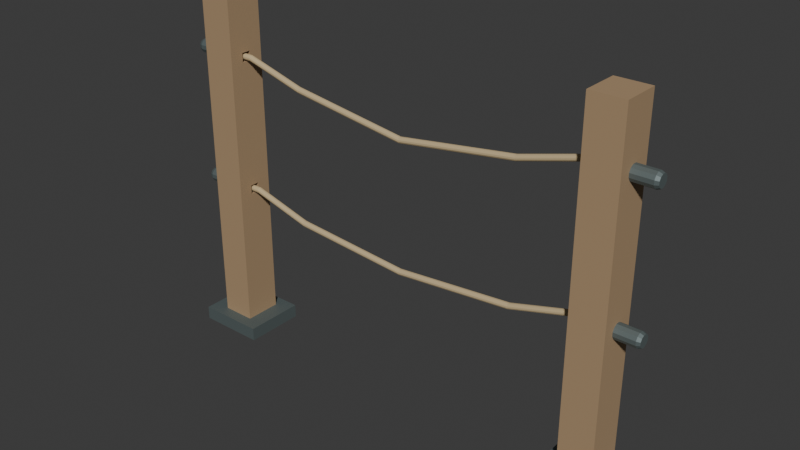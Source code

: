 # Source: source.blend  (saved by Blender 4.3.34; exported with 4.5.12 LTS)
import bpy
from mathutils import Matrix  # noqa: F401  (used for matrix-valued properties, if any)

bpy.ops.wm.read_factory_settings(use_empty=True)
scene = bpy.context.scene
scene.name = 'Scene'

# ---- collections
col_collection = bpy.data.collections.new('Collection'); scene.collection.children.link(col_collection)

# ---- materials (node trees are filled in below, after node groups)
mat_posts_weatheredtimber = bpy.data.materials.new('Posts_WeatheredTimber')
mat_posts_weatheredtimber.diffuse_color = (0.4, 0.27, 0.15, 1.0)
mat_strands_warmrope = bpy.data.materials.new('Strands_WarmRope')
mat_strands_warmrope.diffuse_color = (0.58, 0.45, 0.25, 1.0)
mat_feetandstops_darkmetal = bpy.data.materials.new('FeetAndStops_DarkMetal')
mat_feetandstops_darkmetal.diffuse_color = (0.16, 0.2, 0.2, 1.0)

# ---- material node trees
mat_posts_weatheredtimber.use_nodes = True; mat_posts_weatheredtimber.node_tree.nodes.clear()
_N = mat_posts_weatheredtimber.node_tree.nodes; _L = mat_posts_weatheredtimber.node_tree.links
n0 = _N.new('ShaderNodeBsdfPrincipled'); n0.name = 'Principled BSDF'; n0.location = (10, 300)
n0.inputs[0].default_value = (0.4, 0.27, 0.15, 1.0)
n0.inputs[2].default_value = 0.85
n1 = _N.new('ShaderNodeOutputMaterial'); n1.name = 'Material Output'; n1.location = (300, 300)
_L.new(n0.outputs[0], n1.inputs[0])
n1.is_active_output = True
mat_strands_warmrope.use_nodes = True; mat_strands_warmrope.node_tree.nodes.clear()
_N = mat_strands_warmrope.node_tree.nodes; _L = mat_strands_warmrope.node_tree.links
n0 = _N.new('ShaderNodeBsdfPrincipled'); n0.name = 'Principled BSDF'; n0.location = (10, 300)
n0.inputs[0].default_value = (0.58, 0.45, 0.25, 1.0)
n0.inputs[2].default_value = 0.94
n1 = _N.new('ShaderNodeOutputMaterial'); n1.name = 'Material Output'; n1.location = (300, 300)
_L.new(n0.outputs[0], n1.inputs[0])
n1.is_active_output = True
mat_feetandstops_darkmetal.use_nodes = True; mat_feetandstops_darkmetal.node_tree.nodes.clear()
_N = mat_feetandstops_darkmetal.node_tree.nodes; _L = mat_feetandstops_darkmetal.node_tree.links
n0 = _N.new('ShaderNodeBsdfPrincipled'); n0.name = 'Principled BSDF'; n0.location = (10, 300)
n0.inputs[0].default_value = (0.16, 0.2, 0.2, 1.0)
n0.inputs[1].default_value = 0.55
n0.inputs[2].default_value = 0.62
n1 = _N.new('ShaderNodeOutputMaterial'); n1.name = 'Material Output'; n1.location = (300, 300)
_L.new(n0.outputs[0], n1.inputs[0])
n1.is_active_output = True

# ---- world
world_world = bpy.data.worlds.new('World'); scene.world = world_world
world_world.use_nodes = True; world_world.node_tree.nodes.clear()
_N = world_world.node_tree.nodes; _L = world_world.node_tree.links
n0 = _N.new('ShaderNodeOutputWorld'); n0.name = 'World Output'; n0.location = (300, 300)
n1 = _N.new('ShaderNodeBackground'); n1.name = 'Background'; n1.location = (10, 300)
n1.inputs[0].default_value = (0.05088, 0.05088, 0.05088, 1.0)
_L.new(n1.outputs[0], n0.inputs[0])
n0.is_active_output = True
world_world.color = (0.05088, 0.05088, 0.05088)
world_world.sun_shadow_jitter_overblur = 0.0

# ---- meshes
me_wholeleftmountingplate = bpy.data.meshes.new('WholeLeftMountingPlate')
me_wholeleftmountingplate.from_pydata([(-0.7, -0.09, 0.0), (-0.5, -0.09, 0.0), (-0.5, 0.09, 0.0), (-0.7, 0.09, 0.0), (-0.7, -0.09, 0.04), (-0.5, -0.09, 0.04), (-0.5, 0.09, 0.04), (-0.7, 0.09, 0.04)], [], [(2, 1, 0), (3, 2, 0), (4, 5, 6), (4, 6, 7), (0, 1, 5), (0, 5, 4), (6, 2, 3), (7, 6, 3), (7, 3, 0), (4, 7, 0), (1, 2, 6), (1, 6, 5)])
me_wholeleftmountingplate.polygons.foreach_set('material_index', [2, 2, 2, 2, 2, 2, 2, 2, 2, 2, 2, 2])
me_wholeleftmountingplate.materials.append(mat_posts_weatheredtimber)
me_wholeleftmountingplate.materials.append(mat_strands_warmrope)
me_wholeleftmountingplate.materials.append(mat_feetandstops_darkmetal)
me_wholeleftmountingplate.update()
me_wholelefttwoaperturepost = bpy.data.meshes.new('WholeLeftTwoAperturePost')
me_wholelefttwoaperturepost.from_pydata([(-0.65, -0.055, 0.04), (-0.65, -0.014, 0.04), (-0.65, -0.014, 0.446), (-0.65, -0.055, 0.446), (-0.55, -0.055, 0.04), (-0.55, -0.014, 0.04), (-0.55, -0.014, 0.446), (-0.55, -0.055, 0.446), (-0.65, 0.014, 0.04), (-0.65, 0.014, 0.446), (-0.55, 0.014, 0.04), (-0.55, 0.014, 0.446), (-0.65, 0.055, 0.04), (-0.65, 0.055, 0.446), (-0.55, 0.055, 0.04), (-0.55, 0.055, 0.446), (-0.65, -0.014, 0.474), (-0.65, -0.055, 0.474), (-0.55, -0.014, 0.474), (-0.55, -0.055, 0.474), (-0.65, 0.055, 0.474), (-0.65, 0.014, 0.474), (-0.55, 0.055, 0.474), (-0.55, 0.014, 0.474), (-0.65, -0.014, 0.846), (-0.65, -0.055, 0.846), (-0.55, -0.014, 0.846), (-0.55, -0.055, 0.846), (-0.65, 0.014, 0.846), (-0.55, 0.014, 0.846), (-0.65, 0.055, 0.846), (-0.55, 0.055, 0.846), (-0.65, -0.014, 0.874), (-0.65, -0.055, 0.874), (-0.55, -0.014, 0.874), (-0.55, -0.055, 0.874), (-0.65, 0.055, 0.874), (-0.65, 0.014, 0.874), (-0.55, 0.055, 0.874), (-0.55, 0.014, 0.874), (-0.65, -0.014, 1.04), (-0.65, -0.055, 1.04), (-0.55, -0.014, 1.04), (-0.55, -0.055, 1.04), (-0.65, 0.014, 1.04), (-0.55, 0.014, 1.04), (-0.65, 0.055, 1.04), (-0.55, 0.055, 1.04)], [], [(2, 1, 0), (3, 2, 0), (4, 5, 6), (4, 6, 7), (9, 8, 1), (2, 9, 1), (5, 10, 11), (5, 11, 6), (13, 12, 8), (9, 13, 8), (10, 14, 15), (10, 15, 11), (16, 2, 3), (17, 16, 3), (7, 6, 18), (7, 18, 19), (20, 13, 9), (21, 20, 9), (11, 15, 22), (11, 22, 23), (24, 16, 17), (25, 24, 17), (19, 18, 26), (19, 26, 27), (28, 21, 16), (24, 28, 16), (18, 23, 29), (18, 29, 26), (30, 20, 21), (28, 30, 21), (23, 22, 31), (23, 31, 29), (32, 24, 25), (33, 32, 25), (27, 26, 34), (27, 34, 35), (36, 30, 28), (37, 36, 28), (29, 31, 38), (29, 38, 39), (40, 32, 33), (41, 40, 33), (35, 34, 42), (35, 42, 43), (44, 37, 32), (40, 44, 32), (34, 39, 45), (34, 45, 42), (46, 36, 37), (44, 46, 37), (39, 38, 47), (39, 47, 45), (0, 1, 5), (0, 5, 4), (7, 3, 0), (4, 7, 0), (1, 8, 10), (1, 10, 5), (11, 9, 2), (6, 11, 2), (8, 12, 14), (8, 14, 10), (12, 13, 15), (12, 15, 14), (2, 16, 18), (2, 18, 6), (19, 17, 3), (7, 19, 3), (13, 20, 22), (13, 22, 15), (23, 21, 9), (11, 23, 9), (27, 25, 17), (19, 27, 17), (16, 21, 23), (16, 23, 18), (29, 28, 24), (26, 29, 24), (20, 30, 31), (20, 31, 22), (24, 32, 34), (24, 34, 26), (35, 33, 25), (27, 35, 25), (30, 36, 38), (30, 38, 31), (39, 37, 28), (29, 39, 28), (42, 40, 41), (43, 42, 41), (43, 41, 33), (35, 43, 33), (32, 37, 39), (32, 39, 34), (45, 44, 40), (42, 45, 40), (36, 46, 47), (36, 47, 38), (47, 46, 44), (45, 47, 44)])
me_wholelefttwoaperturepost.materials.append(mat_posts_weatheredtimber)
me_wholelefttwoaperturepost.materials.append(mat_strands_warmrope)
me_wholelefttwoaperturepost.materials.append(mat_feetandstops_darkmetal)
me_wholelefttwoaperturepost.update()
me_wholerightmountingplate = bpy.data.meshes.new('WholeRightMountingPlate')
me_wholerightmountingplate.from_pydata([(0.5, -0.09, 0.0), (0.7, -0.09, 0.0), (0.7, 0.09, 0.0), (0.5, 0.09, 0.0), (0.5, -0.09, 0.04), (0.7, -0.09, 0.04), (0.7, 0.09, 0.04), (0.5, 0.09, 0.04)], [], [(2, 1, 0), (3, 2, 0), (4, 5, 6), (4, 6, 7), (0, 1, 5), (0, 5, 4), (6, 2, 3), (7, 6, 3), (7, 3, 0), (4, 7, 0), (1, 2, 6), (1, 6, 5)])
me_wholerightmountingplate.polygons.foreach_set('material_index', [2, 2, 2, 2, 2, 2, 2, 2, 2, 2, 2, 2])
me_wholerightmountingplate.materials.append(mat_posts_weatheredtimber)
me_wholerightmountingplate.materials.append(mat_strands_warmrope)
me_wholerightmountingplate.materials.append(mat_feetandstops_darkmetal)
me_wholerightmountingplate.update()
me_wholerighttwoaperturepost = bpy.data.meshes.new('WholeRightTwoAperturePost')
me_wholerighttwoaperturepost.from_pydata([(0.55, -0.055, 0.04), (0.55, -0.014, 0.04), (0.55, -0.014, 0.446), (0.55, -0.055, 0.446), (0.65, -0.055, 0.04), (0.65, -0.014, 0.04), (0.65, -0.014, 0.446), (0.65, -0.055, 0.446), (0.55, 0.014, 0.04), (0.55, 0.014, 0.446), (0.65, 0.014, 0.04), (0.65, 0.014, 0.446), (0.55, 0.055, 0.04), (0.55, 0.055, 0.446), (0.65, 0.055, 0.04), (0.65, 0.055, 0.446), (0.55, -0.014, 0.474), (0.55, -0.055, 0.474), (0.65, -0.014, 0.474), (0.65, -0.055, 0.474), (0.55, 0.055, 0.474), (0.55, 0.014, 0.474), (0.65, 0.055, 0.474), (0.65, 0.014, 0.474), (0.55, -0.014, 0.846), (0.55, -0.055, 0.846), (0.65, -0.014, 0.846), (0.65, -0.055, 0.846), (0.55, 0.014, 0.846), (0.65, 0.014, 0.846), (0.55, 0.055, 0.846), (0.65, 0.055, 0.846), (0.55, -0.014, 0.874), (0.55, -0.055, 0.874), (0.65, -0.014, 0.874), (0.65, -0.055, 0.874), (0.55, 0.055, 0.874), (0.55, 0.014, 0.874), (0.65, 0.055, 0.874), (0.65, 0.014, 0.874), (0.55, -0.014, 1.04), (0.55, -0.055, 1.04), (0.65, -0.014, 1.04), (0.65, -0.055, 1.04), (0.55, 0.014, 1.04), (0.65, 0.014, 1.04), (0.55, 0.055, 1.04), (0.65, 0.055, 1.04)], [], [(2, 1, 0), (3, 2, 0), (4, 5, 6), (4, 6, 7), (9, 8, 1), (2, 9, 1), (5, 10, 11), (5, 11, 6), (13, 12, 8), (9, 13, 8), (10, 14, 15), (10, 15, 11), (16, 2, 3), (17, 16, 3), (7, 6, 18), (7, 18, 19), (20, 13, 9), (21, 20, 9), (11, 15, 22), (11, 22, 23), (24, 16, 17), (25, 24, 17), (19, 18, 26), (19, 26, 27), (28, 21, 16), (24, 28, 16), (18, 23, 29), (18, 29, 26), (30, 20, 21), (28, 30, 21), (23, 22, 31), (23, 31, 29), (32, 24, 25), (33, 32, 25), (27, 26, 34), (27, 34, 35), (36, 30, 28), (37, 36, 28), (29, 31, 38), (29, 38, 39), (40, 32, 33), (41, 40, 33), (35, 34, 42), (35, 42, 43), (44, 37, 32), (40, 44, 32), (34, 39, 45), (34, 45, 42), (46, 36, 37), (44, 46, 37), (39, 38, 47), (39, 47, 45), (0, 1, 5), (0, 5, 4), (7, 3, 0), (4, 7, 0), (1, 8, 10), (1, 10, 5), (11, 9, 2), (6, 11, 2), (8, 12, 14), (8, 14, 10), (12, 13, 15), (12, 15, 14), (2, 16, 18), (2, 18, 6), (19, 17, 3), (7, 19, 3), (13, 20, 22), (13, 22, 15), (23, 21, 9), (11, 23, 9), (27, 25, 17), (19, 27, 17), (16, 21, 23), (16, 23, 18), (29, 28, 24), (26, 29, 24), (20, 30, 31), (20, 31, 22), (24, 32, 34), (24, 34, 26), (35, 33, 25), (27, 35, 25), (30, 36, 38), (30, 38, 31), (39, 37, 28), (29, 39, 28), (42, 40, 41), (43, 42, 41), (43, 41, 33), (35, 43, 33), (32, 37, 39), (32, 39, 34), (45, 44, 40), (42, 45, 40), (36, 46, 47), (36, 47, 38), (47, 46, 44), (45, 47, 44)])
me_wholerighttwoaperturepost.materials.append(mat_posts_weatheredtimber)
me_wholerighttwoaperturepost.materials.append(mat_strands_warmrope)
me_wholerighttwoaperturepost.materials.append(mat_feetandstops_darkmetal)
me_wholerighttwoaperturepost.update()
me_wholelowersaggedropeandstops = bpy.data.meshes.new('WholeLowerSaggedRopeAndStops')
me_wholelowersaggedropeandstops.from_pydata([(-0.72, 0.0, 0.46), (-0.72, 0.01739, 0.4647), (-0.72, 0.01273, 0.4727), (-0.72, 0.004659, 0.4774), (-0.72, -0.004659, 0.4774), (-0.72, -0.01273, 0.4727), (-0.72, -0.01739, 0.4647), (-0.72, -0.01739, 0.4553), (-0.72, -0.01273, 0.4473), (-0.72, -0.004659, 0.4426), (-0.72, 0.004659, 0.4426), (-0.72, 0.01273, 0.4473), (-0.72, 0.01739, 0.4553), (-0.71, 0.01556, 0.4756), (-0.71, 0.02125, 0.4657), (-0.71, 0.005694, 0.4812), (-0.71, -0.005694, 0.4812), (-0.71, -0.01556, 0.4756), (-0.71, -0.02125, 0.4657), (-0.71, -0.02125, 0.4543), (-0.71, -0.01556, 0.4444), (-0.71, -0.005694, 0.4387), (-0.71, 0.005694, 0.4387), (-0.71, 0.01556, 0.4444), (-0.71, 0.02125, 0.4543), (-0.65, 0.01556, 0.4756), (-0.65, 0.02125, 0.4657), (-0.65, 0.005694, 0.4812), (-0.65, -0.005694, 0.4812), (-0.65, -0.01556, 0.4756), (-0.65, -0.02125, 0.4657), (-0.65, -0.02125, 0.4543), (-0.65, -0.01556, 0.4444), (-0.65, -0.005694, 0.4387), (-0.65, 0.005694, 0.4387), (-0.65, 0.01556, 0.4444), (-0.65, 0.02125, 0.4543), (-0.65, 0.006364, 0.4664), (-0.65, 0.008693, 0.4623), (-0.65, 0.002329, 0.4687), (-0.65, -0.002329, 0.4687), (-0.65, -0.006364, 0.4664), (-0.65, -0.008693, 0.4623), (-0.65, -0.008693, 0.4577), (-0.65, -0.006364, 0.4536), (-0.65, -0.002329, 0.4513), (-0.65, 0.002329, 0.4513), (-0.65, 0.006364, 0.4536), (-0.65, 0.008693, 0.4577), (-0.53, 0.006364, 0.4664), (-0.53, 0.008693, 0.4623), (-0.53, 0.002329, 0.4687), (-0.53, -0.002329, 0.4687), (-0.53, -0.006364, 0.4664), (-0.53, -0.008693, 0.4623), (-0.53, -0.008693, 0.4577), (-0.53, -0.006364, 0.4536), (-0.53, -0.002329, 0.4513), (-0.53, 0.002329, 0.4513), (-0.53, 0.006364, 0.4536), (-0.53, 0.008693, 0.4577), (-0.35, 0.006364, 0.4164), (-0.35, 0.008693, 0.4123), (-0.35, 0.002329, 0.4187), (-0.35, -0.002329, 0.4187), (-0.35, -0.006364, 0.4164), (-0.35, -0.008693, 0.4123), (-0.35, -0.008693, 0.4077), (-0.35, -0.006364, 0.4036), (-0.35, -0.002329, 0.4013), (-0.35, 0.002329, 0.4013), (-0.35, 0.006364, 0.4036), (-0.35, 0.008693, 0.4077), (0.0, 0.006364, 0.3864), (0.0, 0.008693, 0.3823), (0.0, 0.002329, 0.3887), (0.0, -0.002329, 0.3887), (0.0, -0.006364, 0.3864), (0.0, -0.008693, 0.3823), (0.0, -0.008693, 0.3777), (0.0, -0.006364, 0.3736), (0.0, -0.002329, 0.3713), (0.0, 0.002329, 0.3713), (0.0, 0.006364, 0.3736), (0.0, 0.008693, 0.3777), (0.35, 0.006364, 0.4164), (0.35, 0.008693, 0.4123), (0.35, 0.002329, 0.4187), (0.35, -0.002329, 0.4187), (0.35, -0.006364, 0.4164), (0.35, -0.008693, 0.4123), (0.35, -0.008693, 0.4077), (0.35, -0.006364, 0.4036), (0.35, -0.002329, 0.4013), (0.35, 0.002329, 0.4013), (0.35, 0.006364, 0.4036), (0.35, 0.008693, 0.4077), (0.53, 0.006364, 0.4664), (0.53, 0.008693, 0.4623), (0.53, 0.002329, 0.4687), (0.53, -0.002329, 0.4687), (0.53, -0.006364, 0.4664), (0.53, -0.008693, 0.4623), (0.53, -0.008693, 0.4577), (0.53, -0.006364, 0.4536), (0.53, -0.002329, 0.4513), (0.53, 0.002329, 0.4513), (0.53, 0.006364, 0.4536), (0.53, 0.008693, 0.4577), (0.65, 0.006364, 0.4664), (0.65, 0.008693, 0.4623), (0.65, 0.002329, 0.4687), (0.65, -0.002329, 0.4687), (0.65, -0.006364, 0.4664), (0.65, -0.008693, 0.4623), (0.65, -0.008693, 0.4577), (0.65, -0.006364, 0.4536), (0.65, -0.002329, 0.4513), (0.65, 0.002329, 0.4513), (0.65, 0.006364, 0.4536), (0.65, 0.008693, 0.4577), (0.65, 0.01556, 0.4756), (0.65, 0.02125, 0.4657), (0.65, 0.005694, 0.4812), (0.65, -0.005694, 0.4812), (0.65, -0.01556, 0.4756), (0.65, -0.02125, 0.4657), (0.65, -0.02125, 0.4543), (0.65, -0.01556, 0.4444), (0.65, -0.005694, 0.4387), (0.65, 0.005694, 0.4387), (0.65, 0.01556, 0.4444), (0.65, 0.02125, 0.4543), (0.71, 0.01556, 0.4756), (0.71, 0.02125, 0.4657), (0.71, 0.005694, 0.4812), (0.71, -0.005694, 0.4812), (0.71, -0.01556, 0.4756), (0.71, -0.02125, 0.4657), (0.71, -0.02125, 0.4543), (0.71, -0.01556, 0.4444), (0.71, -0.005694, 0.4387), (0.71, 0.005694, 0.4387), (0.71, 0.01556, 0.4444), (0.71, 0.02125, 0.4543), (0.72, 0.01273, 0.4727), (0.72, 0.01739, 0.4647), (0.72, 0.004659, 0.4774), (0.72, -0.004659, 0.4774), (0.72, -0.01273, 0.4727), (0.72, -0.01739, 0.4647), (0.72, -0.01739, 0.4553), (0.72, -0.01273, 0.4473), (0.72, -0.004659, 0.4426), (0.72, 0.004659, 0.4426), (0.72, 0.01273, 0.4473), (0.72, 0.01739, 0.4553), (0.72, 0.0, 0.46)], [], [(2, 1, 0), (3, 2, 0), (4, 3, 0), (5, 4, 0), (6, 5, 0), (7, 6, 0), (8, 7, 0), (9, 8, 0), (10, 9, 0), (11, 10, 0), (12, 11, 0), (1, 12, 0), (1, 2, 13), (1, 13, 14), (2, 3, 15), (2, 15, 13), (3, 4, 16), (3, 16, 15), (4, 5, 17), (4, 17, 16), (5, 6, 18), (5, 18, 17), (6, 7, 19), (6, 19, 18), (7, 8, 20), (7, 20, 19), (8, 9, 21), (8, 21, 20), (9, 10, 22), (9, 22, 21), (10, 11, 23), (10, 23, 22), (11, 12, 24), (11, 24, 23), (12, 1, 14), (12, 14, 24), (14, 13, 25), (14, 25, 26), (13, 15, 27), (13, 27, 25), (15, 16, 28), (15, 28, 27), (16, 17, 29), (16, 29, 28), (17, 18, 30), (17, 30, 29), (18, 19, 31), (18, 31, 30), (19, 20, 32), (19, 32, 31), (20, 21, 33), (20, 33, 32), (21, 22, 34), (21, 34, 33), (22, 23, 35), (22, 35, 34), (23, 24, 36), (23, 36, 35), (24, 14, 26), (24, 26, 36), (26, 25, 37), (26, 37, 38), (25, 27, 39), (25, 39, 37), (27, 28, 40), (27, 40, 39), (28, 29, 41), (28, 41, 40), (29, 30, 42), (29, 42, 41), (30, 31, 43), (30, 43, 42), (31, 32, 44), (31, 44, 43), (32, 33, 45), (32, 45, 44), (33, 34, 46), (33, 46, 45), (34, 35, 47), (34, 47, 46), (35, 36, 48), (35, 48, 47), (36, 26, 38), (36, 38, 48), (38, 37, 49), (38, 49, 50), (37, 39, 51), (37, 51, 49), (39, 40, 52), (39, 52, 51), (40, 41, 53), (40, 53, 52), (41, 42, 54), (41, 54, 53), (42, 43, 55), (42, 55, 54), (43, 44, 56), (43, 56, 55), (44, 45, 57), (44, 57, 56), (45, 46, 58), (45, 58, 57), (46, 47, 59), (46, 59, 58), (47, 48, 60), (47, 60, 59), (48, 38, 50), (48, 50, 60), (50, 49, 61), (50, 61, 62), (49, 51, 63), (49, 63, 61), (51, 52, 64), (51, 64, 63), (52, 53, 65), (52, 65, 64), (53, 54, 66), (53, 66, 65), (54, 55, 67), (54, 67, 66), (55, 56, 68), (55, 68, 67), (56, 57, 69), (56, 69, 68), (57, 58, 70), (57, 70, 69), (58, 59, 71), (58, 71, 70), (59, 60, 72), (59, 72, 71), (60, 50, 62), (60, 62, 72), (62, 61, 73), (62, 73, 74), (61, 63, 75), (61, 75, 73), (63, 64, 76), (63, 76, 75), (64, 65, 77), (64, 77, 76), (65, 66, 78), (65, 78, 77), (66, 67, 79), (66, 79, 78), (67, 68, 80), (67, 80, 79), (68, 69, 81), (68, 81, 80), (69, 70, 82), (69, 82, 81), (70, 71, 83), (70, 83, 82), (71, 72, 84), (71, 84, 83), (72, 62, 74), (72, 74, 84), (74, 73, 85), (74, 85, 86), (73, 75, 87), (73, 87, 85), (75, 76, 88), (75, 88, 87), (76, 77, 89), (76, 89, 88), (77, 78, 90), (77, 90, 89), (78, 79, 91), (78, 91, 90), (79, 80, 92), (79, 92, 91), (80, 81, 93), (80, 93, 92), (81, 82, 94), (81, 94, 93), (82, 83, 95), (82, 95, 94), (83, 84, 96), (83, 96, 95), (84, 74, 86), (84, 86, 96), (86, 85, 97), (86, 97, 98), (85, 87, 99), (85, 99, 97), (87, 88, 100), (87, 100, 99), (88, 89, 101), (88, 101, 100), (89, 90, 102), (89, 102, 101), (90, 91, 103), (90, 103, 102), (91, 92, 104), (91, 104, 103), (92, 93, 105), (92, 105, 104), (93, 94, 106), (93, 106, 105), (94, 95, 107), (94, 107, 106), (95, 96, 108), (95, 108, 107), (96, 86, 98), (96, 98, 108), (98, 97, 109), (98, 109, 110), (97, 99, 111), (97, 111, 109), (99, 100, 112), (99, 112, 111), (100, 101, 113), (100, 113, 112), (101, 102, 114), (101, 114, 113), (102, 103, 115), (102, 115, 114), (103, 104, 116), (103, 116, 115), (104, 105, 117), (104, 117, 116), (105, 106, 118), (105, 118, 117), (106, 107, 119), (106, 119, 118), (107, 108, 120), (107, 120, 119), (108, 98, 110), (108, 110, 120), (110, 109, 121), (110, 121, 122), (109, 111, 123), (109, 123, 121), (111, 112, 124), (111, 124, 123), (112, 113, 125), (112, 125, 124), (113, 114, 126), (113, 126, 125), (114, 115, 127), (114, 127, 126), (115, 116, 128), (115, 128, 127), (116, 117, 129), (116, 129, 128), (117, 118, 130), (117, 130, 129), (118, 119, 131), (118, 131, 130), (119, 120, 132), (119, 132, 131), (120, 110, 122), (120, 122, 132), (122, 121, 133), (122, 133, 134), (121, 123, 135), (121, 135, 133), (123, 124, 136), (123, 136, 135), (124, 125, 137), (124, 137, 136), (125, 126, 138), (125, 138, 137), (126, 127, 139), (126, 139, 138), (127, 128, 140), (127, 140, 139), (128, 129, 141), (128, 141, 140), (129, 130, 142), (129, 142, 141), (130, 131, 143), (130, 143, 142), (131, 132, 144), (131, 144, 143), (132, 122, 134), (132, 134, 144), (134, 133, 145), (134, 145, 146), (133, 135, 147), (133, 147, 145), (135, 136, 148), (135, 148, 147), (136, 137, 149), (136, 149, 148), (137, 138, 150), (137, 150, 149), (138, 139, 151), (138, 151, 150), (139, 140, 152), (139, 152, 151), (140, 141, 153), (140, 153, 152), (141, 142, 154), (141, 154, 153), (142, 143, 155), (142, 155, 154), (143, 144, 156), (143, 156, 155), (144, 134, 146), (144, 146, 156), (145, 157, 146), (147, 157, 145), (148, 157, 147), (149, 157, 148), (150, 157, 149), (151, 157, 150), (152, 157, 151), (153, 157, 152), (154, 157, 153), (155, 157, 154), (156, 157, 155), (146, 157, 156)])
me_wholelowersaggedropeandstops.polygons.foreach_set('material_index', [2, 2, 2, 2, 2, 2, 2, 2, 2, 2, 2, 2, 2, 2, 2, 2, 2, 2, 2, 2, 2, 2, 2, 2, 2, 2, 2, 2, 2, 2, 2, 2, 2, 2, 2, 2, 2, 2, 2, 2, 2, 2, 2, 2, 2, 2, 2, 2, 2, 2, 2, 2, 2, 2, 2, 2, 2, 2, 2, 2, 2, 2, 2, 2, 2, 2, 2, 2, 2, 2, 2, 2, 2, 2, 2, 2, 2, 2, 2, 2, 2, 2, 2, 2, 1, 1, 1, 1, 1, 1, 1, 1, 1, 1, 1, 1, 1, 1, 1, 1, 1, 1, 1, 1, 1, 1, 1, 1, 1, 1, 1, 1, 1, 1, 1, 1, 1, 1, 1, 1, 1, 1, 1, 1, 1, 1, 1, 1, 1, 1, 1, 1, 1, 1, 1, 1, 1, 1, 1, 1, 1, 1, 1, 1, 1, 1, 1, 1, 1, 1, 1, 1, 1, 1, 1, 1, 1, 1, 1, 1, 1, 1, 1, 1, 1, 1, 1, 1, 1, 1, 1, 1, 1, 1, 1, 1, 1, 1, 1, 1, 1, 1, 1, 1, 1, 1, 1, 1, 1, 1, 1, 1, 1, 1, 1, 1, 1, 1, 1, 1, 1, 1, 1, 1, 1, 1, 1, 1, 1, 1, 1, 1, 1, 1, 1, 1, 1, 1, 1, 1, 1, 1, 1, 1, 1, 1, 1, 1, 2, 2, 2, 2, 2, 2, 2, 2, 2, 2, 2, 2, 2, 2, 2, 2, 2, 2, 2, 2, 2, 2, 2, 2, 2, 2, 2, 2, 2, 2, 2, 2, 2, 2, 2, 2, 2, 2, 2, 2, 2, 2, 2, 2, 2, 2, 2, 2, 2, 2, 2, 2, 2, 2, 2, 2, 2, 2, 2, 2, 2, 2, 2, 2, 2, 2, 2, 2, 2, 2, 2, 2, 2, 2, 2, 2, 2, 2, 2, 2, 2, 2, 2, 2])
me_wholelowersaggedropeandstops.materials.append(mat_posts_weatheredtimber)
me_wholelowersaggedropeandstops.materials.append(mat_strands_warmrope)
me_wholelowersaggedropeandstops.materials.append(mat_feetandstops_darkmetal)
me_wholelowersaggedropeandstops.update()
me_wholeuppersaggedropeandstops = bpy.data.meshes.new('WholeUpperSaggedRopeAndStops')
me_wholeuppersaggedropeandstops.from_pydata([(-0.72, 0.0, 0.86), (-0.72, 0.01739, 0.8647), (-0.72, 0.01273, 0.8727), (-0.72, 0.004659, 0.8774), (-0.72, -0.004659, 0.8774), (-0.72, -0.01273, 0.8727), (-0.72, -0.01739, 0.8647), (-0.72, -0.01739, 0.8553), (-0.72, -0.01273, 0.8473), (-0.72, -0.004659, 0.8426), (-0.72, 0.004659, 0.8426), (-0.72, 0.01273, 0.8473), (-0.72, 0.01739, 0.8553), (-0.71, 0.01556, 0.8756), (-0.71, 0.02125, 0.8657), (-0.71, 0.005694, 0.8813), (-0.71, -0.005694, 0.8813), (-0.71, -0.01556, 0.8756), (-0.71, -0.02125, 0.8657), (-0.71, -0.02125, 0.8543), (-0.71, -0.01556, 0.8444), (-0.71, -0.005694, 0.8388), (-0.71, 0.005694, 0.8388), (-0.71, 0.01556, 0.8444), (-0.71, 0.02125, 0.8543), (-0.65, 0.01556, 0.8756), (-0.65, 0.02125, 0.8657), (-0.65, 0.005694, 0.8813), (-0.65, -0.005694, 0.8813), (-0.65, -0.01556, 0.8756), (-0.65, -0.02125, 0.8657), (-0.65, -0.02125, 0.8543), (-0.65, -0.01556, 0.8444), (-0.65, -0.005694, 0.8388), (-0.65, 0.005694, 0.8388), (-0.65, 0.01556, 0.8444), (-0.65, 0.02125, 0.8543), (-0.65, 0.006364, 0.8664), (-0.65, 0.008693, 0.8623), (-0.65, 0.002329, 0.8687), (-0.65, -0.002329, 0.8687), (-0.65, -0.006364, 0.8664), (-0.65, -0.008693, 0.8623), (-0.65, -0.008693, 0.8577), (-0.65, -0.006364, 0.8536), (-0.65, -0.002329, 0.8513), (-0.65, 0.002329, 0.8513), (-0.65, 0.006364, 0.8536), (-0.65, 0.008693, 0.8577), (-0.53, 0.006364, 0.8664), (-0.53, 0.008693, 0.8623), (-0.53, 0.002329, 0.8687), (-0.53, -0.002329, 0.8687), (-0.53, -0.006364, 0.8664), (-0.53, -0.008693, 0.8623), (-0.53, -0.008693, 0.8577), (-0.53, -0.006364, 0.8536), (-0.53, -0.002329, 0.8513), (-0.53, 0.002329, 0.8513), (-0.53, 0.006364, 0.8536), (-0.53, 0.008693, 0.8577), (-0.35, 0.006364, 0.8164), (-0.35, 0.008693, 0.8123), (-0.35, 0.002329, 0.8187), (-0.35, -0.002329, 0.8187), (-0.35, -0.006364, 0.8164), (-0.35, -0.008693, 0.8123), (-0.35, -0.008693, 0.8077), (-0.35, -0.006364, 0.8036), (-0.35, -0.002329, 0.8013), (-0.35, 0.002329, 0.8013), (-0.35, 0.006364, 0.8036), (-0.35, 0.008693, 0.8077), (0.0, 0.006364, 0.7664), (0.0, 0.008693, 0.7623), (0.0, 0.002329, 0.7687), (0.0, -0.002329, 0.7687), (0.0, -0.006364, 0.7664), (0.0, -0.008693, 0.7623), (0.0, -0.008693, 0.7577), (0.0, -0.006364, 0.7536), (0.0, -0.002329, 0.7513), (0.0, 0.002329, 0.7513), (0.0, 0.006364, 0.7536), (0.0, 0.008693, 0.7577), (0.35, 0.006364, 0.8164), (0.35, 0.008693, 0.8123), (0.35, 0.002329, 0.8187), (0.35, -0.002329, 0.8187), (0.35, -0.006364, 0.8164), (0.35, -0.008693, 0.8123), (0.35, -0.008693, 0.8077), (0.35, -0.006364, 0.8036), (0.35, -0.002329, 0.8013), (0.35, 0.002329, 0.8013), (0.35, 0.006364, 0.8036), (0.35, 0.008693, 0.8077), (0.53, 0.006364, 0.8664), (0.53, 0.008693, 0.8623), (0.53, 0.002329, 0.8687), (0.53, -0.002329, 0.8687), (0.53, -0.006364, 0.8664), (0.53, -0.008693, 0.8623), (0.53, -0.008693, 0.8577), (0.53, -0.006364, 0.8536), (0.53, -0.002329, 0.8513), (0.53, 0.002329, 0.8513), (0.53, 0.006364, 0.8536), (0.53, 0.008693, 0.8577), (0.65, 0.006364, 0.8664), (0.65, 0.008693, 0.8623), (0.65, 0.002329, 0.8687), (0.65, -0.002329, 0.8687), (0.65, -0.006364, 0.8664), (0.65, -0.008693, 0.8623), (0.65, -0.008693, 0.8577), (0.65, -0.006364, 0.8536), (0.65, -0.002329, 0.8513), (0.65, 0.002329, 0.8513), (0.65, 0.006364, 0.8536), (0.65, 0.008693, 0.8577), (0.65, 0.01556, 0.8756), (0.65, 0.02125, 0.8657), (0.65, 0.005694, 0.8813), (0.65, -0.005694, 0.8813), (0.65, -0.01556, 0.8756), (0.65, -0.02125, 0.8657), (0.65, -0.02125, 0.8543), (0.65, -0.01556, 0.8444), (0.65, -0.005694, 0.8388), (0.65, 0.005694, 0.8388), (0.65, 0.01556, 0.8444), (0.65, 0.02125, 0.8543), (0.71, 0.01556, 0.8756), (0.71, 0.02125, 0.8657), (0.71, 0.005694, 0.8813), (0.71, -0.005694, 0.8813), (0.71, -0.01556, 0.8756), (0.71, -0.02125, 0.8657), (0.71, -0.02125, 0.8543), (0.71, -0.01556, 0.8444), (0.71, -0.005694, 0.8388), (0.71, 0.005694, 0.8388), (0.71, 0.01556, 0.8444), (0.71, 0.02125, 0.8543), (0.72, 0.01273, 0.8727), (0.72, 0.01739, 0.8647), (0.72, 0.004659, 0.8774), (0.72, -0.004659, 0.8774), (0.72, -0.01273, 0.8727), (0.72, -0.01739, 0.8647), (0.72, -0.01739, 0.8553), (0.72, -0.01273, 0.8473), (0.72, -0.004659, 0.8426), (0.72, 0.004659, 0.8426), (0.72, 0.01273, 0.8473), (0.72, 0.01739, 0.8553), (0.72, 0.0, 0.86)], [], [(2, 1, 0), (3, 2, 0), (4, 3, 0), (5, 4, 0), (6, 5, 0), (7, 6, 0), (8, 7, 0), (9, 8, 0), (10, 9, 0), (11, 10, 0), (12, 11, 0), (1, 12, 0), (1, 2, 13), (1, 13, 14), (2, 3, 15), (2, 15, 13), (3, 4, 16), (3, 16, 15), (4, 5, 17), (4, 17, 16), (5, 6, 18), (5, 18, 17), (6, 7, 19), (6, 19, 18), (7, 8, 20), (7, 20, 19), (8, 9, 21), (8, 21, 20), (9, 10, 22), (9, 22, 21), (10, 11, 23), (10, 23, 22), (11, 12, 24), (11, 24, 23), (12, 1, 14), (12, 14, 24), (14, 13, 25), (14, 25, 26), (13, 15, 27), (13, 27, 25), (15, 16, 28), (15, 28, 27), (16, 17, 29), (16, 29, 28), (17, 18, 30), (17, 30, 29), (18, 19, 31), (18, 31, 30), (19, 20, 32), (19, 32, 31), (20, 21, 33), (20, 33, 32), (21, 22, 34), (21, 34, 33), (22, 23, 35), (22, 35, 34), (23, 24, 36), (23, 36, 35), (24, 14, 26), (24, 26, 36), (26, 25, 37), (26, 37, 38), (25, 27, 39), (25, 39, 37), (27, 28, 40), (27, 40, 39), (28, 29, 41), (28, 41, 40), (29, 30, 42), (29, 42, 41), (30, 31, 43), (30, 43, 42), (31, 32, 44), (31, 44, 43), (32, 33, 45), (32, 45, 44), (33, 34, 46), (33, 46, 45), (34, 35, 47), (34, 47, 46), (35, 36, 48), (35, 48, 47), (36, 26, 38), (36, 38, 48), (38, 37, 49), (38, 49, 50), (37, 39, 51), (37, 51, 49), (39, 40, 52), (39, 52, 51), (40, 41, 53), (40, 53, 52), (41, 42, 54), (41, 54, 53), (42, 43, 55), (42, 55, 54), (43, 44, 56), (43, 56, 55), (44, 45, 57), (44, 57, 56), (45, 46, 58), (45, 58, 57), (46, 47, 59), (46, 59, 58), (47, 48, 60), (47, 60, 59), (48, 38, 50), (48, 50, 60), (50, 49, 61), (50, 61, 62), (49, 51, 63), (49, 63, 61), (51, 52, 64), (51, 64, 63), (52, 53, 65), (52, 65, 64), (53, 54, 66), (53, 66, 65), (54, 55, 67), (54, 67, 66), (55, 56, 68), (55, 68, 67), (56, 57, 69), (56, 69, 68), (57, 58, 70), (57, 70, 69), (58, 59, 71), (58, 71, 70), (59, 60, 72), (59, 72, 71), (60, 50, 62), (60, 62, 72), (62, 61, 73), (62, 73, 74), (61, 63, 75), (61, 75, 73), (63, 64, 76), (63, 76, 75), (64, 65, 77), (64, 77, 76), (65, 66, 78), (65, 78, 77), (66, 67, 79), (66, 79, 78), (67, 68, 80), (67, 80, 79), (68, 69, 81), (68, 81, 80), (69, 70, 82), (69, 82, 81), (70, 71, 83), (70, 83, 82), (71, 72, 84), (71, 84, 83), (72, 62, 74), (72, 74, 84), (74, 73, 85), (74, 85, 86), (73, 75, 87), (73, 87, 85), (75, 76, 88), (75, 88, 87), (76, 77, 89), (76, 89, 88), (77, 78, 90), (77, 90, 89), (78, 79, 91), (78, 91, 90), (79, 80, 92), (79, 92, 91), (80, 81, 93), (80, 93, 92), (81, 82, 94), (81, 94, 93), (82, 83, 95), (82, 95, 94), (83, 84, 96), (83, 96, 95), (84, 74, 86), (84, 86, 96), (86, 85, 97), (86, 97, 98), (85, 87, 99), (85, 99, 97), (87, 88, 100), (87, 100, 99), (88, 89, 101), (88, 101, 100), (89, 90, 102), (89, 102, 101), (90, 91, 103), (90, 103, 102), (91, 92, 104), (91, 104, 103), (92, 93, 105), (92, 105, 104), (93, 94, 106), (93, 106, 105), (94, 95, 107), (94, 107, 106), (95, 96, 108), (95, 108, 107), (96, 86, 98), (96, 98, 108), (98, 97, 109), (98, 109, 110), (97, 99, 111), (97, 111, 109), (99, 100, 112), (99, 112, 111), (100, 101, 113), (100, 113, 112), (101, 102, 114), (101, 114, 113), (102, 103, 115), (102, 115, 114), (103, 104, 116), (103, 116, 115), (104, 105, 117), (104, 117, 116), (105, 106, 118), (105, 118, 117), (106, 107, 119), (106, 119, 118), (107, 108, 120), (107, 120, 119), (108, 98, 110), (108, 110, 120), (110, 109, 121), (110, 121, 122), (109, 111, 123), (109, 123, 121), (111, 112, 124), (111, 124, 123), (112, 113, 125), (112, 125, 124), (113, 114, 126), (113, 126, 125), (114, 115, 127), (114, 127, 126), (115, 116, 128), (115, 128, 127), (116, 117, 129), (116, 129, 128), (117, 118, 130), (117, 130, 129), (118, 119, 131), (118, 131, 130), (119, 120, 132), (119, 132, 131), (120, 110, 122), (120, 122, 132), (122, 121, 133), (122, 133, 134), (121, 123, 135), (121, 135, 133), (123, 124, 136), (123, 136, 135), (124, 125, 137), (124, 137, 136), (125, 126, 138), (125, 138, 137), (126, 127, 139), (126, 139, 138), (127, 128, 140), (127, 140, 139), (128, 129, 141), (128, 141, 140), (129, 130, 142), (129, 142, 141), (130, 131, 143), (130, 143, 142), (131, 132, 144), (131, 144, 143), (132, 122, 134), (132, 134, 144), (134, 133, 145), (134, 145, 146), (133, 135, 147), (133, 147, 145), (135, 136, 148), (135, 148, 147), (136, 137, 149), (136, 149, 148), (137, 138, 150), (137, 150, 149), (138, 139, 151), (138, 151, 150), (139, 140, 152), (139, 152, 151), (140, 141, 153), (140, 153, 152), (141, 142, 154), (141, 154, 153), (142, 143, 155), (142, 155, 154), (143, 144, 156), (143, 156, 155), (144, 134, 146), (144, 146, 156), (145, 157, 146), (147, 157, 145), (148, 157, 147), (149, 157, 148), (150, 157, 149), (151, 157, 150), (152, 157, 151), (153, 157, 152), (154, 157, 153), (155, 157, 154), (156, 157, 155), (146, 157, 156)])
me_wholeuppersaggedropeandstops.polygons.foreach_set('material_index', [2, 2, 2, 2, 2, 2, 2, 2, 2, 2, 2, 2, 2, 2, 2, 2, 2, 2, 2, 2, 2, 2, 2, 2, 2, 2, 2, 2, 2, 2, 2, 2, 2, 2, 2, 2, 2, 2, 2, 2, 2, 2, 2, 2, 2, 2, 2, 2, 2, 2, 2, 2, 2, 2, 2, 2, 2, 2, 2, 2, 2, 2, 2, 2, 2, 2, 2, 2, 2, 2, 2, 2, 2, 2, 2, 2, 2, 2, 2, 2, 2, 2, 2, 2, 1, 1, 1, 1, 1, 1, 1, 1, 1, 1, 1, 1, 1, 1, 1, 1, 1, 1, 1, 1, 1, 1, 1, 1, 1, 1, 1, 1, 1, 1, 1, 1, 1, 1, 1, 1, 1, 1, 1, 1, 1, 1, 1, 1, 1, 1, 1, 1, 1, 1, 1, 1, 1, 1, 1, 1, 1, 1, 1, 1, 1, 1, 1, 1, 1, 1, 1, 1, 1, 1, 1, 1, 1, 1, 1, 1, 1, 1, 1, 1, 1, 1, 1, 1, 1, 1, 1, 1, 1, 1, 1, 1, 1, 1, 1, 1, 1, 1, 1, 1, 1, 1, 1, 1, 1, 1, 1, 1, 1, 1, 1, 1, 1, 1, 1, 1, 1, 1, 1, 1, 1, 1, 1, 1, 1, 1, 1, 1, 1, 1, 1, 1, 1, 1, 1, 1, 1, 1, 1, 1, 1, 1, 1, 1, 2, 2, 2, 2, 2, 2, 2, 2, 2, 2, 2, 2, 2, 2, 2, 2, 2, 2, 2, 2, 2, 2, 2, 2, 2, 2, 2, 2, 2, 2, 2, 2, 2, 2, 2, 2, 2, 2, 2, 2, 2, 2, 2, 2, 2, 2, 2, 2, 2, 2, 2, 2, 2, 2, 2, 2, 2, 2, 2, 2, 2, 2, 2, 2, 2, 2, 2, 2, 2, 2, 2, 2, 2, 2, 2, 2, 2, 2, 2, 2, 2, 2, 2, 2])
me_wholeuppersaggedropeandstops.materials.append(mat_posts_weatheredtimber)
me_wholeuppersaggedropeandstops.materials.append(mat_strands_warmrope)
me_wholeuppersaggedropeandstops.materials.append(mat_feetandstops_darkmetal)
me_wholeuppersaggedropeandstops.update()

# ---- objects
ob_onefixedtwinropedockrail = bpy.data.objects.new('OneFixedTwinRopeDockRail', None)
ob_wholeleftmountingplate = bpy.data.objects.new('WholeLeftMountingPlate', me_wholeleftmountingplate)
ob_wholelefttwoaperturepost = bpy.data.objects.new('WholeLeftTwoAperturePost', me_wholelefttwoaperturepost)
ob_wholerightmountingplate = bpy.data.objects.new('WholeRightMountingPlate', me_wholerightmountingplate)
ob_wholerighttwoaperturepost = bpy.data.objects.new('WholeRightTwoAperturePost', me_wholerighttwoaperturepost)
ob_wholelowersaggedropeandstops = bpy.data.objects.new('WholeLowerSaggedRopeAndStops', me_wholelowersaggedropeandstops)
ob_wholeuppersaggedropeandstops = bpy.data.objects.new('WholeUpperSaggedRopeAndStops', me_wholeuppersaggedropeandstops)

# ---- transforms, parenting, visibility, modifiers, constraints
ob_onefixedtwinropedockrail.location = (0.0, 0.0, 0.0)
ob_wholeleftmountingplate.parent = ob_onefixedtwinropedockrail
ob_wholeleftmountingplate.location = (0.0, 0.0, 0.0)
ob_wholelefttwoaperturepost.parent = ob_onefixedtwinropedockrail
ob_wholelefttwoaperturepost.location = (0.0, 0.0, 0.0)
ob_wholerightmountingplate.parent = ob_onefixedtwinropedockrail
ob_wholerightmountingplate.location = (0.0, 0.0, 0.0)
ob_wholerighttwoaperturepost.parent = ob_onefixedtwinropedockrail
ob_wholerighttwoaperturepost.location = (0.0, 0.0, 0.0)
ob_wholelowersaggedropeandstops.parent = ob_onefixedtwinropedockrail
ob_wholelowersaggedropeandstops.location = (0.0, 0.0, 0.0)
ob_wholeuppersaggedropeandstops.parent = ob_onefixedtwinropedockrail
ob_wholeuppersaggedropeandstops.location = (0.0, 0.0, 0.0)

# ---- collection membership
scene.collection.objects.link(ob_onefixedtwinropedockrail)
scene.collection.objects.link(ob_wholeleftmountingplate)
scene.collection.objects.link(ob_wholelefttwoaperturepost)
scene.collection.objects.link(ob_wholerightmountingplate)
scene.collection.objects.link(ob_wholerighttwoaperturepost)
scene.collection.objects.link(ob_wholelowersaggedropeandstops)
scene.collection.objects.link(ob_wholeuppersaggedropeandstops)

# ---- scene / render settings (as saved in the file)
scene.frame_start = 1; scene.frame_end = 250; scene.frame_set(1)
scene.render.engine = 'CYCLES'
scene.render.use_compositing = False
scene.cycles.use_denoising = False
scene.cycles.samples = 128
scene.cycles.use_adaptive_sampling = False
scene.cycles.seed = 17
bpy.context.view_layer.update()

# ---- added for rendering (the .blend has no active camera and no usable light): camera, sun
cam_auto = bpy.data.cameras.new('AutoCamera')
cam_auto.lens = 50.0
cam_auto.sensor_width = 36.0
cam_auto.clip_end = 1000.0
ob_auto_camera = bpy.data.objects.new('AutoCamera', cam_auto)
scene.collection.objects.link(ob_auto_camera)
ob_auto_camera.location = (1.65188, -1.98226, 1.84151)
ob_auto_camera.rotation_euler = (1.09748, -7.21219e-08, 0.694738)
scene.camera = ob_auto_camera
light_auto_sun = bpy.data.lights.new('AutoSun', 'SUN')
light_auto_sun.energy = 3.0
light_auto_sun.angle = 0.0523599
ob_auto_sun = bpy.data.objects.new('AutoSun', light_auto_sun)
scene.collection.objects.link(ob_auto_sun)
ob_auto_sun.rotation_euler = (0.872665, 0.174533, 0.523599)
bpy.context.view_layer.update()
